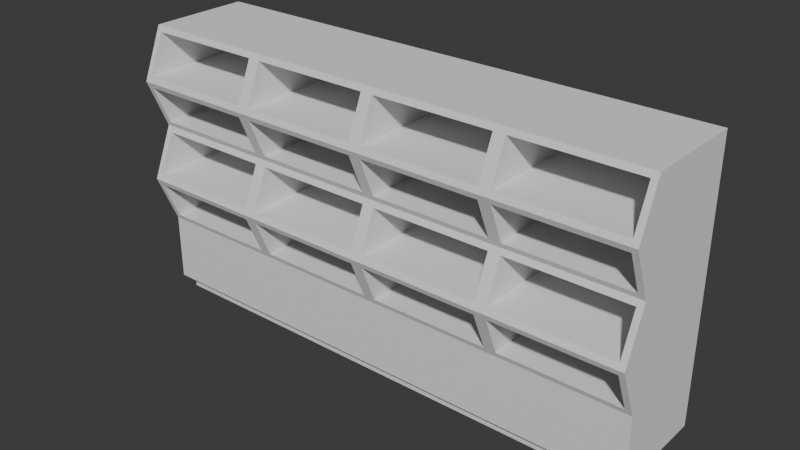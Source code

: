 # Source: armario0B.blend  (saved by Blender 4.1.24; exported with 4.5.12 LTS)
import bpy
from mathutils import Matrix  # noqa: F401  (used for matrix-valued properties, if any)

bpy.ops.wm.read_factory_settings(use_empty=True)
scene = bpy.context.scene
scene.name = 'Scene'

# ---- collections
col_collection = bpy.data.collections.new('Collection'); scene.collection.children.link(col_collection)

# ---- world
world_world = bpy.data.worlds.new('World'); scene.world = world_world
world_world.use_nodes = True; world_world.node_tree.nodes.clear()
_N = world_world.node_tree.nodes; _L = world_world.node_tree.links
n0 = _N.new('ShaderNodeOutputWorld'); n0.name = 'World Output'; n0.location = (300, 300)
n1 = _N.new('ShaderNodeBackground'); n1.name = 'Background'; n1.location = (10, 300)
n1.inputs[0].default_value = (0.05088, 0.05088, 0.05088, 1.0)
_L.new(n1.outputs[0], n0.inputs[0])
n0.is_active_output = True
world_world.color = (0.05088, 0.05088, 0.05088)
world_world.use_sun_shadow = False
world_world.sun_shadow_jitter_overblur = 0.0

# ---- meshes
me_cube_001 = bpy.data.meshes.new('Cube.001')
me_cube_001.from_pydata([(-6.0, -1.0, -0.1414), (-6.2, -1.2, 0.1697), (-6.0, 1.0, -0.1414), (-6.0, 1.0, 0.1414), (6.0, -1.0, -0.1414), (6.0, -1.0, 0.1414), (6.0, 1.0, -0.1414), (6.0, 1.0, 0.1414), (-6.0, -1.0, 0.1414), (-6.2, 1.2, 0.1697), (6.2, 1.2, 0.1697), (6.2, -1.2, 0.1697), (-6.2, -1.2, 1.77), (-6.2, 1.2, 1.77), (6.2, 1.2, 1.77), (6.2, -1.2, 1.77), (-6.2, -1.2, 4.17), (-6.2, 1.2, 4.17), (6.2, 1.2, 4.17), (6.2, -1.2, 4.17), (-6.2, -1.2, 6.57), (-6.2, 1.2, 6.57), (6.2, 1.2, 6.57), (6.2, -1.2, 6.57), (6.2, 1.2, 5.37), (6.2, -1.7, 5.37), (-6.2, -1.7, 5.37), (-6.2, 1.2, 5.37), (-6.2, 1.2, 2.97), (6.2, 1.2, 2.97), (6.2, -1.7, 2.97), (-6.2, -1.7, 2.97), (3.0, 1.0, -0.1414), (0.0, 1.0, -0.1414), (-3.0, 1.0, -0.1414), (-3.1, 1.2, 0.1697), (0.0, 1.2, 0.1697), (3.1, 1.2, 0.1697), (-3.0, -1.0, -0.1414), (0.0, -1.0, -0.1414), (3.0, -1.0, -0.1414), (3.1, -1.2, 0.1697), (0.0, -1.2, 0.1697), (-3.1, -1.2, 0.1697), (-3.0, 1.0, 0.1414), (0.0, 1.0, 0.1414), (3.0, 1.0, 0.1414), (3.0, -1.0, 0.1414), (0.0, -1.0, 0.1414), (-3.0, -1.0, 0.1414), (-3.1, 1.2, 1.77), (0.0, 1.2, 1.77), (3.1, 1.2, 1.77), (3.1, -1.2, 1.77), (0.0, -1.2, 1.77), (-3.1, -1.2, 1.77), (-3.1, 1.2, 4.17), (0.0, 1.2, 4.17), (3.1, 1.2, 4.17), (3.1, -1.2, 4.17), (0.0, -1.2, 4.17), (-3.1, -1.2, 4.17), (-3.1, 1.2, 6.57), (0.0, 1.2, 6.57), (3.1, 1.2, 6.57), (3.1, -1.2, 6.57), (0.0, -1.2, 6.57), (-3.1, -1.2, 6.57), (-3.1, 1.2, 5.37), (0.0, 1.2, 5.37), (3.1, 1.2, 5.37), (3.1, -1.7, 5.37), (0.0, -1.7, 5.37), (-3.1, -1.7, 5.37), (3.1, -1.7, 2.97), (0.0, -1.7, 2.97), (-3.1, -1.7, 2.97), (-3.1, 1.2, 2.97), (0.0, 1.2, 2.97), (3.1, 1.2, 2.97), (-3.241, 1.2, 3.111), (-6.059, 1.2, 3.111), (-6.059, 1.2, 4.028), (-3.241, 1.2, 4.028), (3.241, -1.646, 3.1), (6.059, -1.646, 3.1), (6.059, -1.254, 4.039), (3.241, -1.254, 4.039), (3.241, -1.646, 5.5), (6.059, -1.646, 5.5), (6.059, -1.254, 6.439), (3.241, -1.254, 6.439), (-3.241, 1.2, 5.511), (-6.059, 1.2, 5.511), (-6.059, 1.2, 6.428), (-3.241, 1.2, 6.428), (-3.241, 1.2, 4.311), (-6.059, 1.2, 4.311), (-6.059, 1.2, 5.228), (-3.241, 1.2, 5.228), (3.241, -1.254, 4.3), (6.059, -1.254, 4.3), (6.059, -1.646, 5.239), (3.241, -1.646, 5.239), (3.241, -1.254, 1.9), (6.059, -1.254, 1.9), (6.059, -1.646, 2.839), (3.241, -1.646, 2.839), (-3.241, 1.2, 1.911), (-6.059, 1.2, 1.911), (-6.059, 1.2, 2.828), (-3.241, 1.2, 2.828), (6.059, 1.2, 1.911), (3.241, 1.2, 1.911), (3.241, 1.2, 2.828), (6.059, 1.2, 2.828), (2.959, 1.2, 1.911), (0.1414, 1.2, 1.911), (0.1414, 1.2, 2.828), (2.959, 1.2, 2.828), (-0.1414, 1.2, 1.911), (-2.959, 1.2, 1.911), (-2.959, 1.2, 2.828), (-0.1414, 1.2, 2.828), (-6.059, -1.254, 1.9), (-3.241, -1.254, 1.9), (-3.241, -1.646, 2.839), (-6.059, -1.646, 2.839), (-2.959, -1.254, 1.9), (-0.1414, -1.254, 1.9), (-0.1414, -1.646, 2.839), (-2.959, -1.646, 2.839), (0.1414, -1.254, 1.9), (2.959, -1.254, 1.9), (2.959, -1.646, 2.839), (0.1414, -1.646, 2.839), (-6.059, -1.254, 4.3), (-3.241, -1.254, 4.3), (-3.241, -1.646, 5.239), (-6.059, -1.646, 5.239), (-2.959, -1.254, 4.3), (-0.1414, -1.254, 4.3), (-0.1414, -1.646, 5.239), (-2.959, -1.646, 5.239), (0.1414, -1.254, 4.3), (2.959, -1.254, 4.3), (2.959, -1.646, 5.239), (0.1414, -1.646, 5.239), (6.059, 1.2, 4.311), (3.241, 1.2, 4.311), (3.241, 1.2, 5.228), (6.059, 1.2, 5.228), (2.959, 1.2, 4.311), (0.1414, 1.2, 4.311), (0.1414, 1.2, 5.228), (2.959, 1.2, 5.228), (-0.1414, 1.2, 4.311), (-2.959, 1.2, 4.311), (-2.959, 1.2, 5.228), (-0.1414, 1.2, 5.228), (6.059, 1.2, 5.511), (3.241, 1.2, 5.511), (3.241, 1.2, 6.428), (6.059, 1.2, 6.428), (2.959, 1.2, 5.511), (0.1414, 1.2, 5.511), (0.1414, 1.2, 6.428), (2.959, 1.2, 6.428), (-0.1414, 1.2, 5.511), (-2.959, 1.2, 5.511), (-2.959, 1.2, 6.428), (-0.1414, 1.2, 6.428), (-6.059, -1.646, 5.5), (-3.241, -1.646, 5.5), (-3.241, -1.254, 6.439), (-6.059, -1.254, 6.439), (-2.959, -1.646, 5.5), (-0.1414, -1.646, 5.5), (-0.1414, -1.254, 6.439), (-2.959, -1.254, 6.439), (0.1414, -1.646, 5.5), (2.959, -1.646, 5.5), (2.959, -1.254, 6.439), (0.1414, -1.254, 6.439), (-6.059, -1.646, 3.1), (-3.241, -1.646, 3.1), (-3.241, -1.254, 4.039), (-6.059, -1.254, 4.039), (-2.959, -1.646, 3.1), (-0.1414, -1.646, 3.1), (-0.1414, -1.254, 4.039), (-2.959, -1.254, 4.039), (0.1414, -1.646, 3.1), (2.959, -1.646, 3.1), (2.959, -1.254, 4.039), (0.1414, -1.254, 4.039), (6.059, 1.2, 3.111), (3.241, 1.2, 3.111), (3.241, 1.2, 4.028), (6.059, 1.2, 4.028), (2.959, 1.2, 3.111), (0.1414, 1.2, 3.111), (0.1414, 1.2, 4.028), (2.959, 1.2, 4.028), (-0.1414, 1.2, 3.111), (-2.959, 1.2, 3.111), (-2.959, 1.2, 4.028), (-0.1414, 1.2, 4.028)], [], [(0, 8, 3, 2), (32, 46, 7, 6), (6, 7, 5, 4), (38, 49, 8, 0), (32, 6, 4, 40), (11, 10, 14, 15), (3, 8, 1, 9), (44, 3, 9, 35), (5, 7, 10, 11), (47, 5, 11, 41), (152, 153, 144, 145), (9, 1, 12, 13), (41, 11, 15, 53), (35, 9, 13, 50), (25, 24, 22, 23), (30, 29, 18, 19), (28, 31, 16, 17), (155, 152, 145, 146), (62, 21, 20, 67), (27, 26, 20, 21), (154, 155, 146, 147), (153, 154, 147, 144), (164, 165, 180, 181), (167, 164, 181, 182), (17, 16, 26, 27), (19, 18, 24, 25), (166, 167, 182, 183), (13, 12, 31, 28), (15, 14, 29, 30), (165, 166, 183, 180), (200, 201, 192, 193), (203, 200, 193, 194), (202, 203, 194, 195), (201, 202, 195, 192), (116, 117, 132, 133), (119, 116, 133, 134), (118, 119, 134, 135), (117, 118, 135, 132), (196, 197, 84, 85), (199, 196, 85, 86), (198, 199, 86, 87), (197, 198, 87, 84), (112, 113, 104, 105), (115, 112, 105, 106), (114, 115, 106, 107), (113, 114, 107, 104), (148, 149, 100, 101), (151, 148, 101, 102), (22, 64, 65, 23), (64, 63, 66, 65), (63, 62, 67, 66), (150, 151, 102, 103), (149, 150, 103, 100), (160, 161, 88, 89), (10, 37, 52, 14), (37, 36, 51, 52), (36, 35, 50, 51), (1, 43, 55, 12), (43, 42, 54, 55), (42, 41, 53, 54), (163, 160, 89, 90), (162, 163, 90, 91), (161, 162, 91, 88), (8, 49, 43, 1), (49, 48, 42, 43), (48, 47, 41, 42), (7, 46, 37, 10), (46, 45, 36, 37), (45, 44, 35, 36), (2, 34, 38, 0), (34, 33, 39, 38), (33, 32, 40, 39), (4, 5, 47, 40), (40, 47, 48, 39), (39, 48, 49, 38), (2, 3, 44, 34), (34, 44, 45, 33), (33, 45, 46, 32), (77, 28, 81, 80), (28, 17, 82, 81), (17, 56, 83, 82), (56, 77, 80, 83), (74, 30, 85, 84), (30, 19, 86, 85), (19, 59, 87, 86), (59, 74, 84, 87), (71, 25, 89, 88), (25, 23, 90, 89), (23, 65, 91, 90), (65, 71, 88, 91), (68, 27, 93, 92), (27, 21, 94, 93), (21, 62, 95, 94), (62, 68, 92, 95), (56, 17, 97, 96), (17, 27, 98, 97), (27, 68, 99, 98), (68, 56, 96, 99), (59, 19, 101, 100), (19, 25, 102, 101), (25, 71, 103, 102), (71, 59, 100, 103), (53, 15, 105, 104), (15, 30, 106, 105), (30, 74, 107, 106), (74, 53, 104, 107), (50, 13, 109, 108), (13, 28, 110, 109), (28, 77, 111, 110), (77, 50, 108, 111), (14, 52, 113, 112), (52, 79, 114, 113), (79, 29, 115, 114), (29, 14, 112, 115), (52, 51, 117, 116), (51, 78, 118, 117), (78, 79, 119, 118), (79, 52, 116, 119), (51, 50, 121, 120), (50, 77, 122, 121), (77, 78, 123, 122), (78, 51, 120, 123), (12, 55, 125, 124), (55, 76, 126, 125), (76, 31, 127, 126), (31, 12, 124, 127), (55, 54, 129, 128), (54, 75, 130, 129), (75, 76, 131, 130), (76, 55, 128, 131), (54, 53, 133, 132), (53, 74, 134, 133), (74, 75, 135, 134), (75, 54, 132, 135), (16, 61, 137, 136), (61, 73, 138, 137), (73, 26, 139, 138), (26, 16, 136, 139), (61, 60, 141, 140), (60, 72, 142, 141), (72, 73, 143, 142), (73, 61, 140, 143), (60, 59, 145, 144), (59, 71, 146, 145), (71, 72, 147, 146), (72, 60, 144, 147), (18, 58, 149, 148), (58, 70, 150, 149), (70, 24, 151, 150), (24, 18, 148, 151), (58, 57, 153, 152), (57, 69, 154, 153), (69, 70, 155, 154), (70, 58, 152, 155), (57, 56, 157, 156), (56, 68, 158, 157), (68, 69, 159, 158), (69, 57, 156, 159), (24, 70, 161, 160), (70, 64, 162, 161), (64, 22, 163, 162), (22, 24, 160, 163), (70, 69, 165, 164), (69, 63, 166, 165), (63, 64, 167, 166), (64, 70, 164, 167), (69, 68, 169, 168), (68, 62, 170, 169), (62, 63, 171, 170), (63, 69, 168, 171), (26, 73, 173, 172), (73, 67, 174, 173), (67, 20, 175, 174), (20, 26, 172, 175), (73, 72, 177, 176), (72, 66, 178, 177), (66, 67, 179, 178), (67, 73, 176, 179), (72, 71, 181, 180), (71, 65, 182, 181), (65, 66, 183, 182), (66, 72, 180, 183), (31, 76, 185, 184), (76, 61, 186, 185), (61, 16, 187, 186), (16, 31, 184, 187), (76, 75, 189, 188), (75, 60, 190, 189), (60, 61, 191, 190), (61, 76, 188, 191), (75, 74, 193, 192), (74, 59, 194, 193), (59, 60, 195, 194), (60, 75, 192, 195), (29, 79, 197, 196), (79, 58, 198, 197), (58, 18, 199, 198), (18, 29, 196, 199), (79, 78, 201, 200), (78, 57, 202, 201), (57, 58, 203, 202), (58, 79, 200, 203), (78, 77, 205, 204), (77, 56, 206, 205), (56, 57, 207, 206), (57, 78, 204, 207), (169, 170, 179, 176), (170, 171, 178, 179), (171, 168, 177, 178), (168, 169, 176, 177), (157, 158, 143, 140), (158, 159, 142, 143), (159, 156, 141, 142), (156, 157, 140, 141), (121, 122, 131, 128), (122, 123, 130, 131), (123, 120, 129, 130), (120, 121, 128, 129), (205, 206, 191, 188), (206, 207, 190, 191), (207, 204, 189, 190), (204, 205, 188, 189), (109, 110, 127, 124), (110, 111, 126, 127), (111, 108, 125, 126), (108, 109, 124, 125), (81, 82, 187, 184), (82, 83, 186, 187), (83, 80, 185, 186), (80, 81, 184, 185), (93, 94, 175, 172), (94, 95, 174, 175), (95, 92, 173, 174), (92, 93, 172, 173), (97, 98, 139, 136), (98, 99, 138, 139), (99, 96, 137, 138), (96, 97, 136, 137)])
_uv = me_cube_001.uv_layers.new(name='UVMap')
_uv.uv.foreach_set('vector', [0.375, 0.0, 0.625, 0.0, 0.625, 0.25, 0.375, 0.25, 0.375, 0.4375, 0.625, 0.4375, 0.625, 0.5, 0.375, 0.5, 0.375, 0.5, 0.625, 0.5, 0.625, 0.75, 0.375, 0.75, 0.375, 0.9375, 0.625, 0.9375, 0.625, 1.0, 0.375, 1.0, 0.3125, 0.5, 0.375, 0.5, 0.375, 0.75, 0.3125, 0.75, 0.625, 0.75, 0.625, 0.5, 0.625, 0.5, 0.625, 0.75, 0.625, 0.25, 0.625, 0.0, 0.625, 0.0, 0.625, 0.25, 0.625, 0.3125, 0.625, 0.25, 0.625, 0.25, 0.625, 0.3125, 0.625, 0.75, 0.625, 0.5, 0.625, 0.5, 0.625, 0.75, 0.625, 0.8125, 0.625, 0.75, 0.625, 0.75, 0.625, 0.8125, 0.625, 0.4346, 0.625, 0.3779, 0.625, 0.8721, 0.625, 0.8154, 0.625, 0.25, 0.625, 0.0, 0.625, 0.0, 0.625, 0.25, 0.625, 0.8125, 0.625, 0.75, 0.625, 0.75, 0.625, 0.8125, 0.625, 0.3125, 0.625, 0.25, 0.625, 0.25, 0.625, 0.3125, 0.625, 0.75, 0.625, 0.5, 0.625, 0.5, 0.625, 0.75, 0.625, 0.75, 0.625, 0.5, 0.625, 0.5, 0.625, 0.75, 0.625, 0.25, 0.625, 0.0, 0.625, 0.0, 0.625, 0.25, 0.625, 0.4346, 0.625, 0.4346, 0.625, 0.8154, 0.625, 0.8154, 0.8125, 0.5, 0.875, 0.5, 0.875, 0.75, 0.8125, 0.75, 0.625, 0.25, 0.625, 0.0, 0.625, 0.0, 0.625, 0.25, 0.625, 0.3779, 0.625, 0.4346, 0.625, 0.8154, 0.625, 0.8721, 0.625, 0.3779, 0.625, 0.3779, 0.625, 0.8721, 0.625, 0.8721, 0.625, 0.4346, 0.625, 0.3779, 0.625, 0.8721, 0.625, 0.8154, 0.625, 0.4346, 0.625, 0.4346, 0.625, 0.8154, 0.625, 0.8154, 0.625, 0.25, 0.625, 0.0, 0.625, 0.0, 0.625, 0.25, 0.625, 0.75, 0.625, 0.5, 0.625, 0.5, 0.625, 0.75, 0.625, 0.3779, 0.625, 0.4346, 0.625, 0.8154, 0.625, 0.8721, 0.625, 0.25, 0.625, 0.0, 0.625, 0.0, 0.625, 0.25, 0.625, 0.75, 0.625, 0.5, 0.625, 0.5, 0.625, 0.75, 0.625, 0.3779, 0.625, 0.3779, 0.625, 0.8721, 0.625, 0.8721, 0.625, 0.4346, 0.625, 0.3779, 0.625, 0.8721, 0.625, 0.8154, 0.625, 0.4346, 0.625, 0.4346, 0.625, 0.8154, 0.625, 0.8154, 0.625, 0.3779, 0.625, 0.4346, 0.625, 0.8154, 0.625, 0.8721, 0.625, 0.3779, 0.625, 0.3779, 0.625, 0.8721, 0.625, 0.8721, 0.625, 0.4346, 0.625, 0.3779, 0.625, 0.8721, 0.625, 0.8154, 0.625, 0.4346, 0.625, 0.4346, 0.625, 0.8154, 0.625, 0.8154, 0.625, 0.3779, 0.625, 0.4346, 0.625, 0.8154, 0.625, 0.8721, 0.625, 0.3779, 0.625, 0.3779, 0.625, 0.8721, 0.625, 0.8721, 0.625, 0.4971, 0.625, 0.4404, 0.625, 0.8096, 0.625, 0.7529, 0.625, 0.4971, 0.625, 0.4971, 0.625, 0.7529, 0.625, 0.7529, 0.625, 0.4404, 0.625, 0.4971, 0.625, 0.7529, 0.625, 0.8096, 0.625, 0.4404, 0.625, 0.4404, 0.625, 0.8096, 0.625, 0.8096, 0.625, 0.4971, 0.625, 0.4404, 0.625, 0.8096, 0.625, 0.7529, 0.625, 0.4971, 0.625, 0.4971, 0.625, 0.7529, 0.625, 0.7529, 0.625, 0.4404, 0.625, 0.4971, 0.625, 0.7529, 0.625, 0.8096, 0.625, 0.4404, 0.625, 0.4404, 0.625, 0.8096, 0.625, 0.8096, 0.625, 0.4971, 0.625, 0.4404, 0.625, 0.8096, 0.625, 0.7529, 0.625, 0.4971, 0.625, 0.4971, 0.625, 0.7529, 0.625, 0.7529, 0.625, 0.5, 0.6875, 0.5, 0.6875, 0.75, 0.625, 0.75, 0.6875, 0.5, 0.75, 0.5, 0.75, 0.75, 0.6875, 0.75, 0.75, 0.5, 0.8125, 0.5, 0.8125, 0.75, 0.75, 0.75, 0.625, 0.4404, 0.625, 0.4971, 0.625, 0.7529, 0.625, 0.8096, 0.625, 0.4404, 0.625, 0.4404, 0.625, 0.8096, 0.625, 0.8096, 0.625, 0.4971, 0.625, 0.4404, 0.625, 0.8096, 0.625, 0.7529, 0.625, 0.5, 0.625, 0.4375, 0.625, 0.4375, 0.625, 0.5, 0.625, 0.4375, 0.625, 0.375, 0.625, 0.375, 0.625, 0.4375, 0.625, 0.375, 0.625, 0.3125, 0.625, 0.3125, 0.625, 0.375, 0.625, 1.0, 0.625, 0.9375, 0.625, 0.9375, 0.625, 1.0, 0.625, 0.9375, 0.625, 0.875, 0.625, 0.875, 0.625, 0.9375, 0.625, 0.875, 0.625, 0.8125, 0.625, 0.8125, 0.625, 0.875, 0.625, 0.4971, 0.625, 0.4971, 0.625, 0.7529, 0.625, 0.7529, 0.625, 0.4404, 0.625, 0.4971, 0.625, 0.7529, 0.625, 0.8096, 0.625, 0.4404, 0.625, 0.4404, 0.625, 0.8096, 0.625, 0.8096, 0.625, 1.0, 0.625, 0.9375, 0.625, 0.9375, 0.625, 1.0, 0.625, 0.9375, 0.625, 0.875, 0.625, 0.875, 0.625, 0.9375, 0.625, 0.875, 0.625, 0.8125, 0.625, 0.8125, 0.625, 0.875, 0.625, 0.5, 0.625, 0.4375, 0.625, 0.4375, 0.625, 0.5, 0.625, 0.4375, 0.625, 0.375, 0.625, 0.375, 0.625, 0.4375, 0.625, 0.375, 0.625, 0.3125, 0.625, 0.3125, 0.625, 0.375, 0.125, 0.5, 0.1875, 0.5, 0.1875, 0.75, 0.125, 0.75, 0.1875, 0.5, 0.25, 0.5, 0.25, 0.75, 0.1875, 0.75, 0.25, 0.5, 0.3125, 0.5, 0.3125, 0.75, 0.25, 0.75, 0.375, 0.75, 0.625, 0.75, 0.625, 0.8125, 0.375, 0.8125, 0.375, 0.8125, 0.625, 0.8125, 0.625, 0.875, 0.375, 0.875, 0.375, 0.875, 0.625, 0.875, 0.625, 0.9375, 0.375, 0.9375, 0.375, 0.25, 0.625, 0.25, 0.625, 0.3125, 0.375, 0.3125, 0.375, 0.3125, 0.625, 0.3125, 0.625, 0.375, 0.375, 0.375, 0.375, 0.375, 0.625, 0.375, 0.625, 0.4375, 0.375, 0.4375, 0.625, 0.3125, 0.625, 0.25, 0.625, 0.2529, 0.625, 0.3096, 0.625, 0.25, 0.625, 0.25, 0.625, 0.2529, 0.625, 0.2529, 0.625, 0.25, 0.625, 0.3125, 0.625, 0.3096, 0.625, 0.2529, 0.625, 0.3125, 0.625, 0.3125, 0.625, 0.3096, 0.625, 0.3096, 0.625, 0.8125, 0.625, 0.75, 0.625, 0.7529, 0.625, 0.8096, 0.625, 0.75, 0.625, 0.75, 0.625, 0.7529, 0.625, 0.7529, 0.625, 0.75, 0.625, 0.8125, 0.625, 0.8096, 0.625, 0.7529, 0.625, 0.8125, 0.625, 0.8125, 0.625, 0.8096, 0.625, 0.8096, 0.625, 0.8125, 0.625, 0.75, 0.625, 0.7529, 0.625, 0.8096, 0.625, 0.75, 0.625, 0.75, 0.625, 0.7529, 0.625, 0.7529, 0.625, 0.75, 0.625, 0.8125, 0.625, 0.8096, 0.625, 0.7529, 0.625, 0.8125, 0.625, 0.8125, 0.625, 0.8096, 0.625, 0.8096, 0.625, 0.3125, 0.625, 0.25, 0.625, 0.2529, 0.625, 0.3096, 0.625, 0.25, 0.625, 0.25, 0.625, 0.2529, 0.625, 0.2529, 0.625, 0.25, 0.625, 0.3125, 0.625, 0.3096, 0.625, 0.2529, 0.625, 0.3125, 0.625, 0.3125, 0.625, 0.3096, 0.625, 0.3096, 0.625, 0.3125, 0.625, 0.25, 0.625, 0.2529, 0.625, 0.3096, 0.625, 0.25, 0.625, 0.25, 0.625, 0.2529, 0.625, 0.2529, 0.625, 0.25, 0.625, 0.3125, 0.625, 0.3096, 0.625, 0.2529, 0.625, 0.3125, 0.625, 0.3125, 0.625, 0.3096, 0.625, 0.3096, 0.625, 0.8125, 0.625, 0.75, 0.625, 0.7529, 0.625, 0.8096, 0.625, 0.75, 0.625, 0.75, 0.625, 0.7529, 0.625, 0.7529, 0.625, 0.75, 0.625, 0.8125, 0.625, 0.8096, 0.625, 0.7529, 0.625, 0.8125, 0.625, 0.8125, 0.625, 0.8096, 0.625, 0.8096, 0.625, 0.8125, 0.625, 0.75, 0.625, 0.7529, 0.625, 0.8096, 0.625, 0.75, 0.625, 0.75, 0.625, 0.7529, 0.625, 0.7529, 0.625, 0.75, 0.625, 0.8125, 0.625, 0.8096, 0.625, 0.7529, 0.625, 0.8125, 0.625, 0.8125, 0.625, 0.8096, 0.625, 0.8096, 0.625, 0.3125, 0.625, 0.25, 0.625, 0.2529, 0.625, 0.3096, 0.625, 0.25, 0.625, 0.25, 0.625, 0.2529, 0.625, 0.2529, 0.625, 0.25, 0.625, 0.3125, 0.625, 0.3096, 0.625, 0.2529, 0.625, 0.3125, 0.625, 0.3125, 0.625, 0.3096, 0.625, 0.3096, 0.625, 0.5, 0.625, 0.4375, 0.625, 0.4404, 0.625, 0.4971, 0.625, 0.4375, 0.625, 0.4375, 0.625, 0.4404, 0.625, 0.4404, 0.625, 0.4375, 0.625, 0.5, 0.625, 0.4971, 0.625, 0.4404, 0.625, 0.5, 0.625, 0.5, 0.625, 0.4971, 0.625, 0.4971, 0.625, 0.4375, 0.625, 0.375, 0.625, 0.3779, 0.625, 0.4346, 0.625, 0.375, 0.625, 0.375, 0.625, 0.3779, 0.625, 0.3779, 0.625, 0.375, 0.625, 0.4375, 0.625, 0.4346, 0.625, 0.3779, 0.625, 0.4375, 0.625, 0.4375, 0.625, 0.4346, 0.625, 0.4346, 0.625, 0.375, 0.625, 0.3125, 0.625, 0.3154, 0.625, 0.3721, 0.625, 0.3125, 0.625, 0.3125, 0.625, 0.3154, 0.625, 0.3154, 0.625, 0.3125, 0.625, 0.375, 0.625, 0.3721, 0.625, 0.3154, 0.625, 0.375, 0.625, 0.375, 0.625, 0.3721, 0.625, 0.3721, 0.625, 1.0, 0.625, 0.9375, 0.625, 0.9404, 0.625, 0.9971, 0.625, 0.9375, 0.625, 0.9375, 0.625, 0.9404, 0.625, 0.9404, 0.625, 0.9375, 0.625, 1.0, 0.625, 0.9971, 0.625, 0.9404, 0.625, 1.0, 0.625, 1.0, 0.625, 0.9971, 0.625, 0.9971, 0.625, 0.9375, 0.625, 0.875, 0.625, 0.8779, 0.625, 0.9346, 0.625, 0.875, 0.625, 0.875, 0.625, 0.8779, 0.625, 0.8779, 0.625, 0.875, 0.625, 0.9375, 0.625, 0.9346, 0.625, 0.8779, 0.625, 0.9375, 0.625, 0.9375, 0.625, 0.9346, 0.625, 0.9346, 0.625, 0.875, 0.625, 0.8125, 0.625, 0.8154, 0.625, 0.8721, 0.625, 0.8125, 0.625, 0.8125, 0.625, 0.8154, 0.625, 0.8154, 0.625, 0.8125, 0.625, 0.875, 0.625, 0.8721, 0.625, 0.8154, 0.625, 0.875, 0.625, 0.875, 0.625, 0.8721, 0.625, 0.8721, 0.625, 1.0, 0.625, 0.9375, 0.625, 0.9404, 0.625, 0.9971, 0.625, 0.9375, 0.625, 0.9375, 0.625, 0.9404, 0.625, 0.9404, 0.625, 0.9375, 0.625, 1.0, 0.625, 0.9971, 0.625, 0.9404, 0.625, 1.0, 0.625, 1.0, 0.625, 0.9971, 0.625, 0.9971, 0.625, 0.9375, 0.625, 0.875, 0.625, 0.8779, 0.625, 0.9346, 0.625, 0.875, 0.625, 0.875, 0.625, 0.8779, 0.625, 0.8779, 0.625, 0.875, 0.625, 0.9375, 0.625, 0.9346, 0.625, 0.8779, 0.625, 0.9375, 0.625, 0.9375, 0.625, 0.9346, 0.625, 0.9346, 0.625, 0.875, 0.625, 0.8125, 0.625, 0.8154, 0.625, 0.8721, 0.625, 0.8125, 0.625, 0.8125, 0.625, 0.8154, 0.625, 0.8154, 0.625, 0.8125, 0.625, 0.875, 0.625, 0.8721, 0.625, 0.8154, 0.625, 0.875, 0.625, 0.875, 0.625, 0.8721, 0.625, 0.8721, 0.625, 0.5, 0.625, 0.4375, 0.625, 0.4404, 0.625, 0.4971, 0.625, 0.4375, 0.625, 0.4375, 0.625, 0.4404, 0.625, 0.4404, 0.625, 0.4375, 0.625, 0.5, 0.625, 0.4971, 0.625, 0.4404, 0.625, 0.5, 0.625, 0.5, 0.625, 0.4971, 0.625, 0.4971, 0.625, 0.4375, 0.625, 0.375, 0.625, 0.3779, 0.625, 0.4346, 0.625, 0.375, 0.625, 0.375, 0.625, 0.3779, 0.625, 0.3779, 0.625, 0.375, 0.625, 0.4375, 0.625, 0.4346, 0.625, 0.3779, 0.625, 0.4375, 0.625, 0.4375, 0.625, 0.4346, 0.625, 0.4346, 0.625, 0.375, 0.625, 0.3125, 0.625, 0.3154, 0.625, 0.3721, 0.625, 0.3125, 0.625, 0.3125, 0.625, 0.3154, 0.625, 0.3154, 0.625, 0.3125, 0.625, 0.375, 0.625, 0.3721, 0.625, 0.3154, 0.625, 0.375, 0.625, 0.375, 0.625, 0.3721, 0.625, 0.3721, 0.625, 0.5, 0.625, 0.4375, 0.625, 0.4404, 0.625, 0.4971, 0.625, 0.4375, 0.625, 0.4375, 0.625, 0.4404, 0.625, 0.4404, 0.625, 0.4375, 0.625, 0.5, 0.625, 0.4971, 0.625, 0.4404, 0.625, 0.5, 0.625, 0.5, 0.625, 0.4971, 0.625, 0.4971, 0.625, 0.4375, 0.625, 0.375, 0.625, 0.3779, 0.625, 0.4346, 0.625, 0.375, 0.625, 0.375, 0.625, 0.3779, 0.625, 0.3779, 0.625, 0.375, 0.625, 0.4375, 0.625, 0.4346, 0.625, 0.3779, 0.625, 0.4375, 0.625, 0.4375, 0.625, 0.4346, 0.625, 0.4346, 0.625, 0.375, 0.625, 0.3125, 0.625, 0.3154, 0.625, 0.3721, 0.625, 0.3125, 0.625, 0.3125, 0.625, 0.3154, 0.625, 0.3154, 0.625, 0.3125, 0.625, 0.375, 0.625, 0.3721, 0.625, 0.3154, 0.625, 0.375, 0.625, 0.375, 0.625, 0.3721, 0.625, 0.3721, 0.625, 1.0, 0.625, 0.9375, 0.625, 0.9404, 0.625, 0.9971, 0.625, 0.9375, 0.625, 0.9375, 0.625, 0.9404, 0.625, 0.9404, 0.625, 0.9375, 0.625, 1.0, 0.625, 0.9971, 0.625, 0.9404, 0.625, 1.0, 0.625, 1.0, 0.625, 0.9971, 0.625, 0.9971, 0.625, 0.9375, 0.625, 0.875, 0.625, 0.8779, 0.625, 0.9346, 0.625, 0.875, 0.625, 0.875, 0.625, 0.8779, 0.625, 0.8779, 0.625, 0.875, 0.625, 0.9375, 0.625, 0.9346, 0.625, 0.8779, 0.625, 0.9375, 0.625, 0.9375, 0.625, 0.9346, 0.625, 0.9346, 0.625, 0.875, 0.625, 0.8125, 0.625, 0.8154, 0.625, 0.8721, 0.625, 0.8125, 0.625, 0.8125, 0.625, 0.8154, 0.625, 0.8154, 0.625, 0.8125, 0.625, 0.875, 0.625, 0.8721, 0.625, 0.8154, 0.625, 0.875, 0.625, 0.875, 0.625, 0.8721, 0.625, 0.8721, 0.625, 1.0, 0.625, 0.9375, 0.625, 0.9404, 0.625, 0.9971, 0.625, 0.9375, 0.625, 0.9375, 0.625, 0.9404, 0.625, 0.9404, 0.625, 0.9375, 0.625, 1.0, 0.625, 0.9971, 0.625, 0.9404, 0.625, 1.0, 0.625, 1.0, 0.625, 0.9971, 0.625, 0.9971, 0.625, 0.9375, 0.625, 0.875, 0.625, 0.8779, 0.625, 0.9346, 0.625, 0.875, 0.625, 0.875, 0.625, 0.8779, 0.625, 0.8779, 0.625, 0.875, 0.625, 0.9375, 0.625, 0.9346, 0.625, 0.8779, 0.625, 0.9375, 0.625, 0.9375, 0.625, 0.9346, 0.625, 0.9346, 0.625, 0.875, 0.625, 0.8125, 0.625, 0.8154, 0.625, 0.8721, 0.625, 0.8125, 0.625, 0.8125, 0.625, 0.8154, 0.625, 0.8154, 0.625, 0.8125, 0.625, 0.875, 0.625, 0.8721, 0.625, 0.8154, 0.625, 0.875, 0.625, 0.875, 0.625, 0.8721, 0.625, 0.8721, 0.625, 0.5, 0.625, 0.4375, 0.625, 0.4404, 0.625, 0.4971, 0.625, 0.4375, 0.625, 0.4375, 0.625, 0.4404, 0.625, 0.4404, 0.625, 0.4375, 0.625, 0.5, 0.625, 0.4971, 0.625, 0.4404, 0.625, 0.5, 0.625, 0.5, 0.625, 0.4971, 0.625, 0.4971, 0.625, 0.4375, 0.625, 0.375, 0.625, 0.3779, 0.625, 0.4346, 0.625, 0.375, 0.625, 0.375, 0.625, 0.3779, 0.625, 0.3779, 0.625, 0.375, 0.625, 0.4375, 0.625, 0.4346, 0.625, 0.3779, 0.625, 0.4375, 0.625, 0.4375, 0.625, 0.4346, 0.625, 0.4346, 0.625, 0.375, 0.625, 0.3125, 0.625, 0.3154, 0.625, 0.3721, 0.625, 0.3125, 0.625, 0.3125, 0.625, 0.3154, 0.625, 0.3154, 0.625, 0.3125, 0.625, 0.375, 0.625, 0.3721, 0.625, 0.3154, 0.625, 0.375, 0.625, 0.375, 0.625, 0.3721, 0.625, 0.3721, 0.625, 0.3154, 0.625, 0.3154, 0.625, 0.9346, 0.625, 0.9346, 0.625, 0.3154, 0.625, 0.3721, 0.625, 0.8779, 0.625, 0.9346, 0.625, 0.3721, 0.625, 0.3721, 0.625, 0.8779, 0.625, 0.8779, 0.625, 0.3721, 0.625, 0.3154, 0.625, 0.9346, 0.625, 0.8779, 0.625, 0.3154, 0.625, 0.3154, 0.625, 0.9346, 0.625, 0.9346, 0.625, 0.3154, 0.625, 0.3721, 0.625, 0.8779, 0.625, 0.9346, 0.625, 0.3721, 0.625, 0.3721, 0.625, 0.8779, 0.625, 0.8779, 0.625, 0.3721, 0.625, 0.3154, 0.625, 0.9346, 0.625, 0.8779, 0.625, 0.3154, 0.625, 0.3154, 0.625, 0.9346, 0.625, 0.9346, 0.625, 0.3154, 0.625, 0.3721, 0.625, 0.8779, 0.625, 0.9346, 0.625, 0.3721, 0.625, 0.3721, 0.625, 0.8779, 0.625, 0.8779, 0.625, 0.3721, 0.625, 0.3154, 0.625, 0.9346, 0.625, 0.8779, 0.625, 0.3154, 0.625, 0.3154, 0.625, 0.9346, 0.625, 0.9346, 0.625, 0.3154, 0.625, 0.3721, 0.625, 0.8779, 0.625, 0.9346, 0.625, 0.3721, 0.625, 0.3721, 0.625, 0.8779, 0.625, 0.8779, 0.625, 0.3721, 0.625, 0.3154, 0.625, 0.9346, 0.625, 0.8779, 0.625, 0.2529, 0.625, 0.2529, 0.625, 0.9971, 0.625, 0.9971, 0.625, 0.2529, 0.625, 0.3096, 0.625, 0.9404, 0.625, 0.9971, 0.625, 0.3096, 0.625, 0.3096, 0.625, 0.9404, 0.625, 0.9404, 0.625, 0.3096, 0.625, 0.2529, 0.625, 0.9971, 0.625, 0.9404, 0.625, 0.2529, 0.625, 0.2529, 0.625, 0.9971, 0.625, 0.9971, 0.625, 0.2529, 0.625, 0.3096, 0.625, 0.9404, 0.625, 0.9971, 0.625, 0.3096, 0.625, 0.3096, 0.625, 0.9404, 0.625, 0.9404, 0.625, 0.3096, 0.625, 0.2529, 0.625, 0.9971, 0.625, 0.9404, 0.625, 0.2529, 0.625, 0.2529, 0.625, 0.9971, 0.625, 0.9971, 0.625, 0.2529, 0.625, 0.3096, 0.625, 0.9404, 0.625, 0.9971, 0.625, 0.3096, 0.625, 0.3096, 0.625, 0.9404, 0.625, 0.9404, 0.625, 0.3096, 0.625, 0.2529, 0.625, 0.9971, 0.625, 0.9404, 0.625, 0.2529, 0.625, 0.2529, 0.625, 0.9971, 0.625, 0.9971, 0.625, 0.2529, 0.625, 0.3096, 0.625, 0.9404, 0.625, 0.9971, 0.625, 0.3096, 0.625, 0.3096, 0.625, 0.9404, 0.625, 0.9404, 0.625, 0.3096, 0.625, 0.2529, 0.625, 0.9971, 0.625, 0.9404])
me_cube_001.update()

# ---- objects
ob_cube = bpy.data.objects.new('Cube', me_cube_001)

# ---- transforms, parenting, visibility, modifiers, constraints
ob_cube.location = (0.0, 0.0, 0.0)

# ---- collection membership
col_collection.objects.link(ob_cube)

# ---- scene / render settings (as saved in the file)
scene.frame_start = 1; scene.frame_end = 250; scene.frame_set(1)
scene.render.engine = 'BLENDER_EEVEE_NEXT'
scene.cycles.sampling_pattern = 'TABULATED_SOBOL'
scene.eevee.ray_tracing_options.trace_max_roughness = 0.0
bpy.context.view_layer.update()

# ---- added for rendering (the .blend has no active camera and no usable light): camera, sun
cam_auto = bpy.data.cameras.new('AutoCamera')
cam_auto.lens = 50.0
cam_auto.sensor_width = 36.0
cam_auto.clip_end = 1000.0
ob_auto_camera = bpy.data.objects.new('AutoCamera', cam_auto)
scene.collection.objects.link(ob_auto_camera)
ob_auto_camera.location = (13.3184, -16.2321, 13.8689)
ob_auto_camera.rotation_euler = (1.09748, -7.21219e-08, 0.694738)
scene.camera = ob_auto_camera
light_auto_sun = bpy.data.lights.new('AutoSun', 'SUN')
light_auto_sun.energy = 3.0
light_auto_sun.angle = 0.0523599
ob_auto_sun = bpy.data.objects.new('AutoSun', light_auto_sun)
scene.collection.objects.link(ob_auto_sun)
ob_auto_sun.rotation_euler = (0.872665, 0.174533, 0.523599)
bpy.context.view_layer.update()
